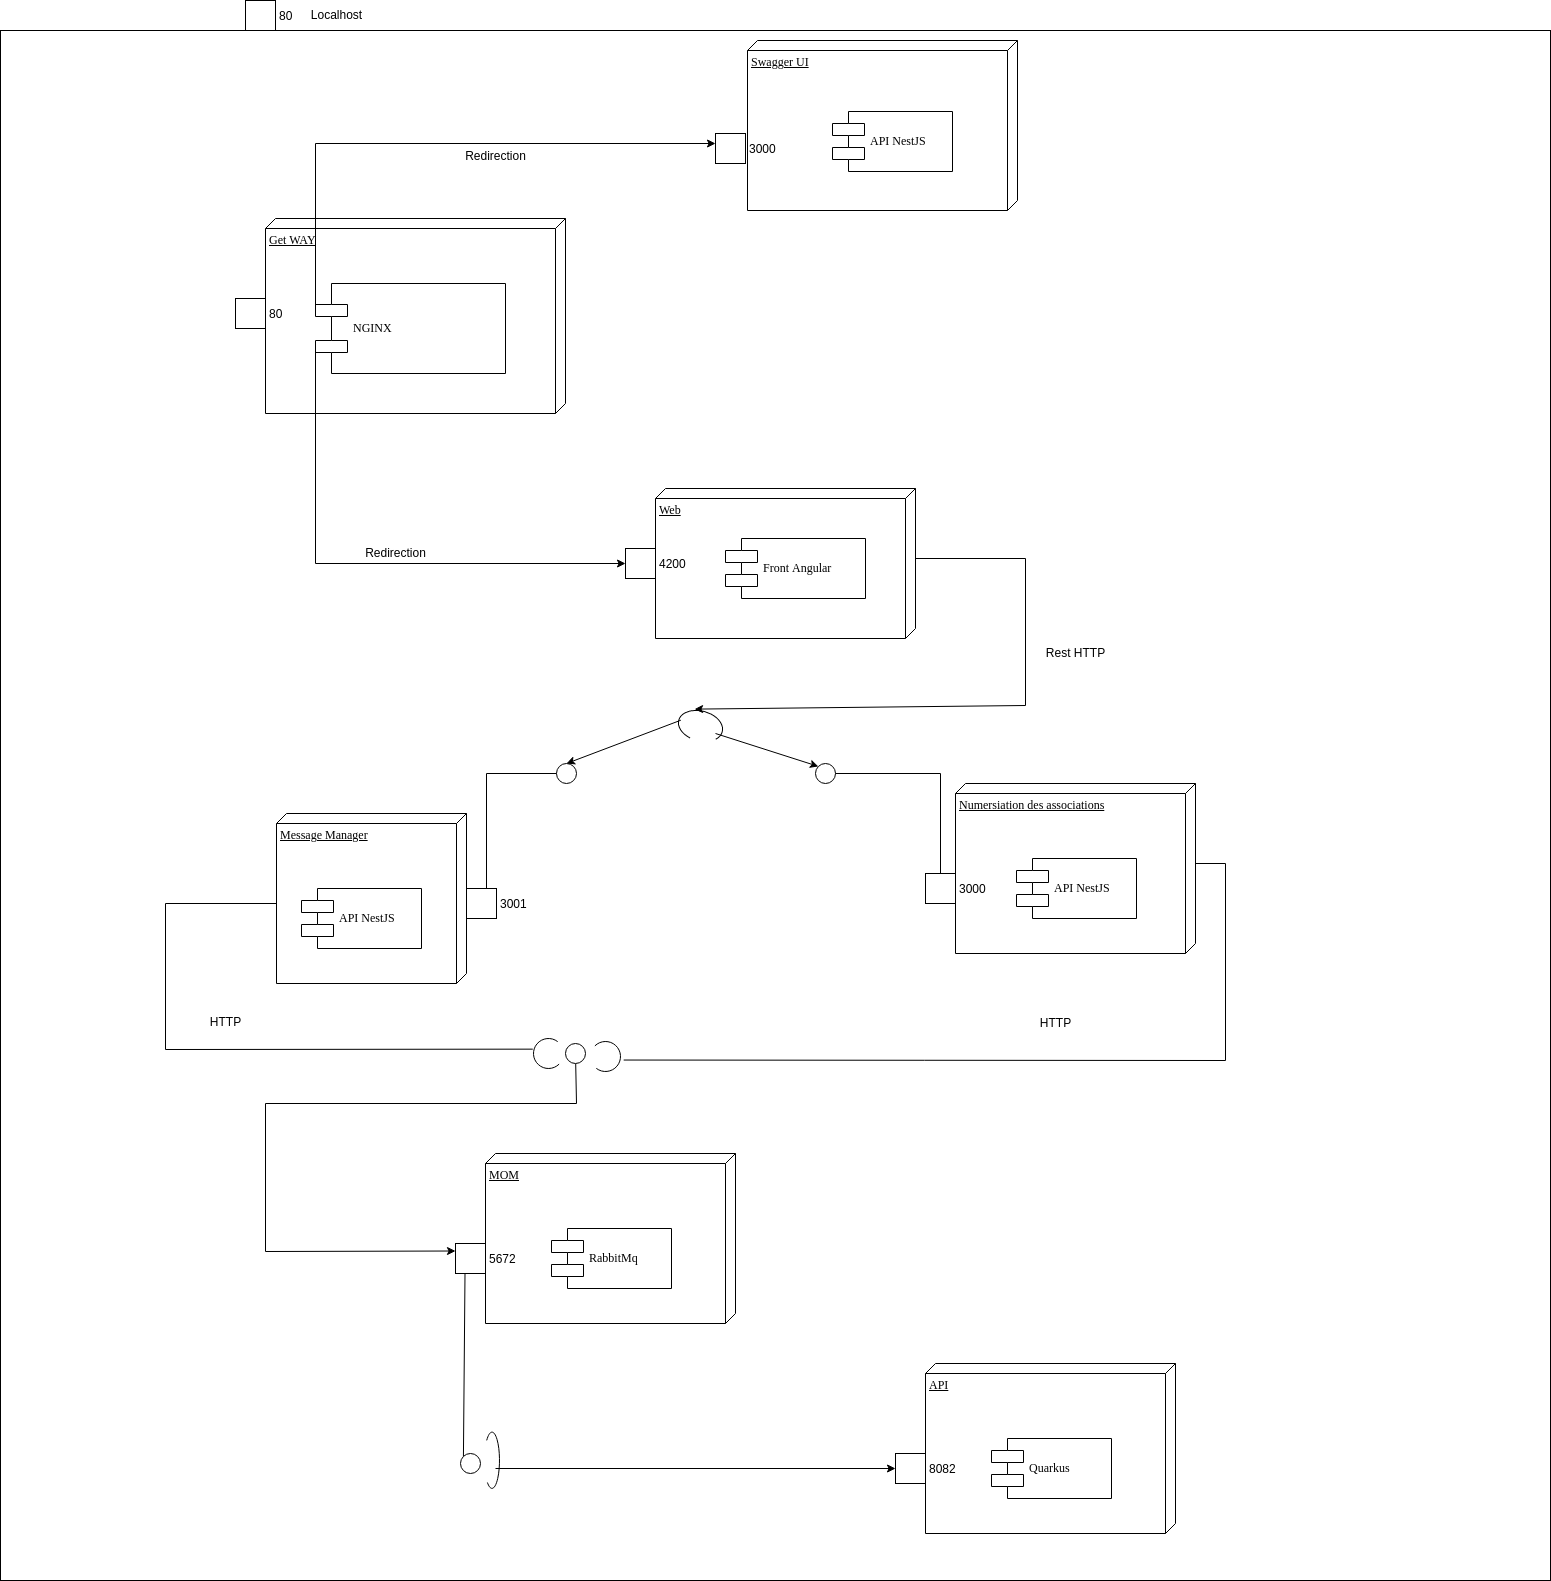

The diagram above was exported from draw.io. Its source (the exported page's mxGraphModel, read from the mxfile embedded in the PNG):
<mxGraphModel dx="1348" dy="1630" grid="1" gridSize="10" guides="1" tooltips="1" connect="1" arrows="1" fold="1" page="1" pageScale="1" pageWidth="827" pageHeight="1169" math="0" shadow="0">
  <root>
    <mxCell id="0" />
    <mxCell id="1" parent="0" />
    <mxCell id="2" value="" style="whiteSpace=wrap;html=1;aspect=fixed;" parent="1" vertex="1">
      <mxGeometry x="-145" y="-33" width="1550" height="1550" as="geometry" />
    </mxCell>
    <mxCell id="3" value="Get WAY" style="verticalAlign=top;align=left;spacingTop=8;spacingLeft=2;spacingRight=12;shape=cube;size=10;direction=south;fontStyle=4;html=1;rounded=0;shadow=0;comic=0;labelBackgroundColor=none;strokeWidth=1;fontFamily=Verdana;fontSize=12" parent="1" vertex="1">
      <mxGeometry x="120" y="155" width="300" height="195" as="geometry" />
    </mxCell>
    <mxCell id="4" value="Message Manager" style="verticalAlign=top;align=left;spacingTop=8;spacingLeft=2;spacingRight=12;shape=cube;size=10;direction=south;fontStyle=4;html=1;rounded=0;shadow=0;comic=0;labelBackgroundColor=none;strokeWidth=1;fontFamily=Verdana;fontSize=12" parent="1" vertex="1">
      <mxGeometry x="131" y="750" width="190" height="170" as="geometry" />
    </mxCell>
    <mxCell id="5" value="Web" style="verticalAlign=top;align=left;spacingTop=8;spacingLeft=2;spacingRight=12;shape=cube;size=10;direction=south;fontStyle=4;html=1;rounded=0;shadow=0;comic=0;labelBackgroundColor=none;strokeWidth=1;fontFamily=Verdana;fontSize=12" parent="1" vertex="1">
      <mxGeometry x="510" y="425" width="260" height="150" as="geometry" />
    </mxCell>
    <mxCell id="6" value="NGINX" style="shape=component;align=left;spacingLeft=36;rounded=0;shadow=0;comic=0;labelBackgroundColor=none;strokeWidth=1;fontFamily=Verdana;fontSize=12;html=1;" parent="1" vertex="1">
      <mxGeometry x="170" y="220" width="190" height="90" as="geometry" />
    </mxCell>
    <mxCell id="7" value="API NestJS" style="shape=component;align=left;spacingLeft=36;rounded=0;shadow=0;comic=0;labelBackgroundColor=none;strokeWidth=1;fontFamily=Verdana;fontSize=12;html=1;" parent="1" vertex="1">
      <mxGeometry x="156" y="825" width="120" height="60" as="geometry" />
    </mxCell>
    <mxCell id="8" value="" style="ellipse;whiteSpace=wrap;html=1;rounded=0;shadow=0;comic=0;labelBackgroundColor=none;strokeWidth=1;fontFamily=Verdana;fontSize=12;align=center;" parent="1" vertex="1">
      <mxGeometry x="411" y="700" width="20" height="20" as="geometry" />
    </mxCell>
    <mxCell id="9" value="Front Angular" style="shape=component;align=left;spacingLeft=36;rounded=0;shadow=0;comic=0;labelBackgroundColor=none;strokeWidth=1;fontFamily=Verdana;fontSize=12;html=1;" parent="1" vertex="1">
      <mxGeometry x="580" y="475" width="140" height="60" as="geometry" />
    </mxCell>
    <mxCell id="10" style="edgeStyle=elbowEdgeStyle;rounded=0;html=1;labelBackgroundColor=none;startArrow=none;startFill=0;startSize=8;endArrow=none;endFill=0;endSize=16;fontFamily=Verdana;fontSize=12;entryX=0.5;entryY=0;entryDx=0;entryDy=0;" parent="1" target="13" edge="1">
      <mxGeometry relative="1" as="geometry">
        <mxPoint x="411" y="710" as="sourcePoint" />
        <Array as="points">
          <mxPoint x="341" y="760" />
        </Array>
      </mxGeometry>
    </mxCell>
    <mxCell id="11" value="4200" style="fontStyle=0;labelPosition=right;verticalLabelPosition=middle;align=left;verticalAlign=middle;spacingLeft=2;" parent="1" vertex="1">
      <mxGeometry x="480" y="485" width="30" height="30" as="geometry" />
    </mxCell>
    <mxCell id="12" value="80" style="fontStyle=0;labelPosition=right;verticalLabelPosition=middle;align=left;verticalAlign=middle;spacingLeft=2;" parent="1" vertex="1">
      <mxGeometry x="90" y="235" width="30" height="30" as="geometry" />
    </mxCell>
    <mxCell id="13" value="3001" style="fontStyle=0;labelPosition=right;verticalLabelPosition=middle;align=left;verticalAlign=middle;spacingLeft=2;" parent="1" vertex="1">
      <mxGeometry x="321" y="825" width="30" height="30" as="geometry" />
    </mxCell>
    <mxCell id="14" value="Numersiation des associations" style="verticalAlign=top;align=left;spacingTop=8;spacingLeft=2;spacingRight=12;shape=cube;size=10;direction=south;fontStyle=4;html=1;rounded=0;shadow=0;comic=0;labelBackgroundColor=none;strokeWidth=1;fontFamily=Verdana;fontSize=12" parent="1" vertex="1">
      <mxGeometry x="810" y="720" width="240" height="170" as="geometry" />
    </mxCell>
    <mxCell id="15" value="API NestJS" style="shape=component;align=left;spacingLeft=36;rounded=0;shadow=0;comic=0;labelBackgroundColor=none;strokeWidth=1;fontFamily=Verdana;fontSize=12;html=1;" parent="1" vertex="1">
      <mxGeometry x="871" y="795" width="120" height="60" as="geometry" />
    </mxCell>
    <mxCell id="16" value="" style="ellipse;whiteSpace=wrap;html=1;rounded=0;shadow=0;comic=0;labelBackgroundColor=none;strokeWidth=1;fontFamily=Verdana;fontSize=12;align=center;" parent="1" vertex="1">
      <mxGeometry x="670" y="700" width="20" height="20" as="geometry" />
    </mxCell>
    <mxCell id="17" style="edgeStyle=elbowEdgeStyle;rounded=0;html=1;labelBackgroundColor=none;startArrow=none;startFill=0;startSize=8;endArrow=none;endFill=0;endSize=16;fontFamily=Verdana;fontSize=12;entryX=0.5;entryY=0;entryDx=0;entryDy=0;" parent="1" target="18" edge="1">
      <mxGeometry relative="1" as="geometry">
        <mxPoint x="690" y="710" as="sourcePoint" />
        <Array as="points">
          <mxPoint x="795" y="780" />
          <mxPoint x="550" y="800" />
        </Array>
      </mxGeometry>
    </mxCell>
    <mxCell id="18" value="3000" style="fontStyle=0;labelPosition=right;verticalLabelPosition=middle;align=left;verticalAlign=middle;spacingLeft=2;" parent="1" vertex="1">
      <mxGeometry x="780" y="810" width="30" height="30" as="geometry" />
    </mxCell>
    <mxCell id="19" value="Redirection" style="text;html=1;align=center;verticalAlign=middle;resizable=0;points=[];autosize=1;strokeColor=none;fillColor=none;" parent="1" vertex="1">
      <mxGeometry x="210" y="475" width="80" height="30" as="geometry" />
    </mxCell>
    <mxCell id="20" value="" style="endArrow=classic;html=1;rounded=0;exitX=0;exitY=0.7;exitDx=0;exitDy=0;entryX=0;entryY=0.5;entryDx=0;entryDy=0;" parent="1" source="6" target="11" edge="1">
      <mxGeometry width="50" height="50" relative="1" as="geometry">
        <mxPoint x="290" y="600" as="sourcePoint" />
        <mxPoint x="340" y="550" as="targetPoint" />
        <Array as="points">
          <mxPoint x="170" y="500" />
        </Array>
      </mxGeometry>
    </mxCell>
    <mxCell id="21" value="" style="verticalLabelPosition=bottom;verticalAlign=top;html=1;shape=mxgraph.basic.arc;startAngle=0.3;endAngle=0.1;rotation=105;" parent="1" vertex="1">
      <mxGeometry x="540" y="640" width="30" height="45" as="geometry" />
    </mxCell>
    <mxCell id="22" value="" style="endArrow=classic;html=1;rounded=0;entryX=0.5;entryY=0;entryDx=0;entryDy=0;exitX=0.483;exitY=0.955;exitDx=0;exitDy=0;exitPerimeter=0;" parent="1" source="21" target="8" edge="1">
      <mxGeometry width="50" height="50" relative="1" as="geometry">
        <mxPoint x="290" y="600" as="sourcePoint" />
        <mxPoint x="340" y="550" as="targetPoint" />
      </mxGeometry>
    </mxCell>
    <mxCell id="23" value="" style="endArrow=classic;html=1;rounded=0;entryX=0;entryY=0;entryDx=0;entryDy=0;" parent="1" target="16" edge="1">
      <mxGeometry width="50" height="50" relative="1" as="geometry">
        <mxPoint x="570" y="670" as="sourcePoint" />
        <mxPoint x="340" y="550" as="targetPoint" />
      </mxGeometry>
    </mxCell>
    <mxCell id="24" value="" style="endArrow=classic;html=1;rounded=0;entryX=0.008;entryY=0.724;entryDx=0;entryDy=0;entryPerimeter=0;exitX=0;exitY=0;exitDx=70;exitDy=0;exitPerimeter=0;" parent="1" source="5" target="21" edge="1">
      <mxGeometry width="50" height="50" relative="1" as="geometry">
        <mxPoint x="930" y="640" as="sourcePoint" />
        <mxPoint x="340" y="550" as="targetPoint" />
        <Array as="points">
          <mxPoint x="880" y="495" />
          <mxPoint x="880" y="642" />
        </Array>
      </mxGeometry>
    </mxCell>
    <mxCell id="25" value="Rest HTTP" style="text;html=1;align=center;verticalAlign=middle;resizable=0;points=[];autosize=1;strokeColor=none;fillColor=none;" parent="1" vertex="1">
      <mxGeometry x="890" y="575" width="80" height="30" as="geometry" />
    </mxCell>
    <mxCell id="26" value="MOM" style="verticalAlign=top;align=left;spacingTop=8;spacingLeft=2;spacingRight=12;shape=cube;size=10;direction=south;fontStyle=4;html=1;rounded=0;shadow=0;comic=0;labelBackgroundColor=none;strokeWidth=1;fontFamily=Verdana;fontSize=12" parent="1" vertex="1">
      <mxGeometry x="340" y="1090" width="250" height="170" as="geometry" />
    </mxCell>
    <mxCell id="27" value="RabbitMq" style="shape=component;align=left;spacingLeft=36;rounded=0;shadow=0;comic=0;labelBackgroundColor=none;strokeWidth=1;fontFamily=Verdana;fontSize=12;html=1;" parent="1" vertex="1">
      <mxGeometry x="406" y="1165" width="120" height="60" as="geometry" />
    </mxCell>
    <mxCell id="28" value="5672" style="fontStyle=0;labelPosition=right;verticalLabelPosition=middle;align=left;verticalAlign=middle;spacingLeft=2;" parent="1" vertex="1">
      <mxGeometry x="310" y="1180" width="30" height="30" as="geometry" />
    </mxCell>
    <mxCell id="29" value="" style="endArrow=classic;html=1;rounded=0;entryX=0;entryY=0.25;entryDx=0;entryDy=0;startArrow=none;" parent="1" source="31" target="28" edge="1">
      <mxGeometry width="50" height="50" relative="1" as="geometry">
        <mxPoint x="431" y="990" as="sourcePoint" />
        <mxPoint x="441" y="1067" as="targetPoint" />
        <Array as="points">
          <mxPoint x="431" y="1040" />
          <mxPoint x="120" y="1040" />
          <mxPoint x="120" y="1188" />
        </Array>
      </mxGeometry>
    </mxCell>
    <mxCell id="30" value="" style="endArrow=none;html=1;rounded=0;entryX=0;entryY=0.25;entryDx=0;entryDy=0;" parent="1" target="31" edge="1">
      <mxGeometry width="50" height="50" relative="1" as="geometry">
        <mxPoint x="431" y="990" as="sourcePoint" />
        <mxPoint x="309.9999999999998" y="1187.5" as="targetPoint" />
        <Array as="points" />
      </mxGeometry>
    </mxCell>
    <mxCell id="31" value="" style="ellipse;whiteSpace=wrap;html=1;rounded=0;shadow=0;comic=0;labelBackgroundColor=none;strokeWidth=1;fontFamily=Verdana;fontSize=12;align=center;" parent="1" vertex="1">
      <mxGeometry x="420" y="980" width="20" height="20" as="geometry" />
    </mxCell>
    <mxCell id="32" value="" style="verticalLabelPosition=bottom;verticalAlign=top;html=1;shape=mxgraph.basic.arc;startAngle=0.375;endAngle=0.10476660095995317;" parent="1" vertex="1">
      <mxGeometry x="388" y="975" width="30" height="30" as="geometry" />
    </mxCell>
    <mxCell id="33" value="" style="verticalLabelPosition=bottom;verticalAlign=top;html=1;shape=mxgraph.basic.arc;startAngle=0.375;endAngle=0.10476660095995317;rotation=-180;" parent="1" vertex="1">
      <mxGeometry x="445" y="978" width="30" height="30" as="geometry" />
    </mxCell>
    <mxCell id="34" value="" style="endArrow=none;html=1;rounded=0;exitX=-0.024;exitY=0.355;exitDx=0;exitDy=0;exitPerimeter=0;entryX=0;entryY=0;entryDx=90;entryDy=190;entryPerimeter=0;" parent="1" source="32" target="4" edge="1">
      <mxGeometry width="50" height="50" relative="1" as="geometry">
        <mxPoint x="290" y="960" as="sourcePoint" />
        <mxPoint x="340" y="910" as="targetPoint" />
        <Array as="points">
          <mxPoint x="20" y="986" />
          <mxPoint x="20" y="840" />
        </Array>
      </mxGeometry>
    </mxCell>
    <mxCell id="35" value="" style="endArrow=none;html=1;rounded=0;exitX=0;exitY=0;exitDx=80;exitDy=0;exitPerimeter=0;entryX=-0.106;entryY=0.382;entryDx=0;entryDy=0;entryPerimeter=0;" parent="1" source="14" target="33" edge="1">
      <mxGeometry width="50" height="50" relative="1" as="geometry">
        <mxPoint x="1017.28" y="1007.6499999999999" as="sourcePoint" />
        <mxPoint x="761" y="862" as="targetPoint" />
        <Array as="points">
          <mxPoint x="1080" y="800" />
          <mxPoint x="1080" y="997" />
        </Array>
      </mxGeometry>
    </mxCell>
    <mxCell id="36" value="HTTP" style="text;html=1;align=center;verticalAlign=middle;resizable=0;points=[];autosize=1;strokeColor=none;fillColor=none;" parent="1" vertex="1">
      <mxGeometry x="55" y="944" width="50" height="30" as="geometry" />
    </mxCell>
    <mxCell id="37" value="HTTP" style="text;html=1;align=center;verticalAlign=middle;resizable=0;points=[];autosize=1;strokeColor=none;fillColor=none;" parent="1" vertex="1">
      <mxGeometry x="885" y="945" width="50" height="30" as="geometry" />
    </mxCell>
    <mxCell id="38" value="API" style="verticalAlign=top;align=left;spacingTop=8;spacingLeft=2;spacingRight=12;shape=cube;size=10;direction=south;fontStyle=4;html=1;rounded=0;shadow=0;comic=0;labelBackgroundColor=none;strokeWidth=1;fontFamily=Verdana;fontSize=12" parent="1" vertex="1">
      <mxGeometry x="780" y="1300" width="250" height="170" as="geometry" />
    </mxCell>
    <mxCell id="39" value="Quarkus" style="shape=component;align=left;spacingLeft=36;rounded=0;shadow=0;comic=0;labelBackgroundColor=none;strokeWidth=1;fontFamily=Verdana;fontSize=12;html=1;" parent="1" vertex="1">
      <mxGeometry x="846" y="1375" width="120" height="60" as="geometry" />
    </mxCell>
    <mxCell id="40" value="8082" style="fontStyle=0;labelPosition=right;verticalLabelPosition=middle;align=left;verticalAlign=middle;spacingLeft=2;" parent="1" vertex="1">
      <mxGeometry x="750" y="1390" width="30" height="30" as="geometry" />
    </mxCell>
    <mxCell id="41" value="" style="verticalLabelPosition=bottom;verticalAlign=top;html=1;shape=mxgraph.basic.arc;startAngle=0.375;endAngle=0.10476660095995317;rotation=-180;" parent="1" vertex="1">
      <mxGeometry x="339" y="1368.63" width="15" height="56.25" as="geometry" />
    </mxCell>
    <mxCell id="42" value="" style="endArrow=classic;html=1;rounded=0;exitX=0.25;exitY=1;exitDx=0;exitDy=0;entryX=0;entryY=0;entryDx=0;entryDy=0;startArrow=none;" parent="1" source="44" edge="1">
      <mxGeometry width="50" height="50" relative="1" as="geometry">
        <mxPoint x="319.4999999999998" y="1210" as="sourcePoint" />
        <mxPoint x="325.92893218813515" y="1392.9289321881351" as="targetPoint" />
      </mxGeometry>
    </mxCell>
    <mxCell id="43" value="" style="endArrow=none;html=1;rounded=0;exitX=0.25;exitY=1;exitDx=0;exitDy=0;entryX=0;entryY=0;entryDx=0;entryDy=0;" parent="1" target="44" edge="1">
      <mxGeometry width="50" height="50" relative="1" as="geometry">
        <mxPoint x="319.5" y="1210" as="sourcePoint" />
        <mxPoint x="310" y="1350" as="targetPoint" />
      </mxGeometry>
    </mxCell>
    <mxCell id="44" value="" style="ellipse;whiteSpace=wrap;html=1;rounded=0;shadow=0;comic=0;labelBackgroundColor=none;strokeWidth=1;fontFamily=Verdana;fontSize=12;align=center;" parent="1" vertex="1">
      <mxGeometry x="315" y="1390" width="20" height="20" as="geometry" />
    </mxCell>
    <mxCell id="45" value="" style="endArrow=classic;html=1;rounded=0;entryX=0;entryY=0.5;entryDx=0;entryDy=0;" parent="1" target="40" edge="1">
      <mxGeometry width="50" height="50" relative="1" as="geometry">
        <mxPoint x="350" y="1405" as="sourcePoint" />
        <mxPoint x="340" y="1350" as="targetPoint" />
      </mxGeometry>
    </mxCell>
    <mxCell id="46" value="80" style="fontStyle=0;labelPosition=right;verticalLabelPosition=middle;align=left;verticalAlign=middle;spacingLeft=2;" parent="1" vertex="1">
      <mxGeometry x="100" y="-63" width="30" height="30" as="geometry" />
    </mxCell>
    <mxCell id="47" value="Localhost" style="text;html=1;align=center;verticalAlign=middle;resizable=0;points=[];autosize=1;strokeColor=none;fillColor=none;" parent="1" vertex="1">
      <mxGeometry x="156" y="-63" width="70" height="30" as="geometry" />
    </mxCell>
    <mxCell id="48" value="Swagger UI" style="verticalAlign=top;align=left;spacingTop=8;spacingLeft=2;spacingRight=12;shape=cube;size=10;direction=south;fontStyle=4;html=1;rounded=0;shadow=0;comic=0;labelBackgroundColor=none;strokeWidth=1;fontFamily=Verdana;fontSize=12" parent="1" vertex="1">
      <mxGeometry x="602" y="-23" width="270" height="170" as="geometry" />
    </mxCell>
    <mxCell id="49" value="API NestJS" style="shape=component;align=left;spacingLeft=36;rounded=0;shadow=0;comic=0;labelBackgroundColor=none;strokeWidth=1;fontFamily=Verdana;fontSize=12;html=1;" parent="1" vertex="1">
      <mxGeometry x="687" y="48" width="120" height="60" as="geometry" />
    </mxCell>
    <mxCell id="50" value="3000" style="fontStyle=0;labelPosition=right;verticalLabelPosition=middle;align=left;verticalAlign=middle;spacingLeft=2;" parent="1" vertex="1">
      <mxGeometry x="570" y="70" width="30" height="30" as="geometry" />
    </mxCell>
    <mxCell id="51" value="" style="endArrow=classic;html=1;rounded=0;exitX=0;exitY=0.3;exitDx=0;exitDy=0;" parent="1" source="6" edge="1">
      <mxGeometry width="50" height="50" relative="1" as="geometry">
        <mxPoint x="690" y="310" as="sourcePoint" />
        <mxPoint x="570" y="80" as="targetPoint" />
        <Array as="points">
          <mxPoint x="170" y="80" />
        </Array>
      </mxGeometry>
    </mxCell>
    <mxCell id="52" value="Redirection" style="text;html=1;align=center;verticalAlign=middle;resizable=0;points=[];autosize=1;strokeColor=none;fillColor=none;" parent="1" vertex="1">
      <mxGeometry x="310" y="78" width="80" height="30" as="geometry" />
    </mxCell>
  </root>
</mxGraphModel>